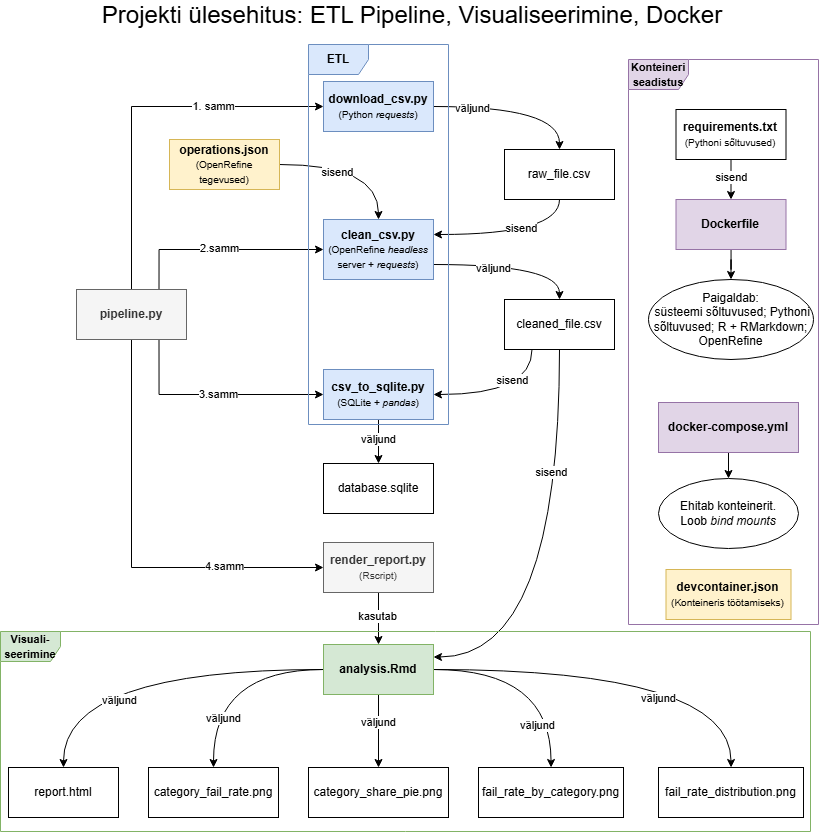

The diagram above was exported from draw.io. Its source (the exported page's mxGraphModel, read from the mxfile embedded in the PNG):
<mxGraphModel dx="1285" dy="683" grid="1" gridSize="10" guides="1" tooltips="1" connect="1" arrows="1" fold="1" page="1" pageScale="1" pageWidth="827" pageHeight="1169" math="0" shadow="0">
  <root>
    <mxCell id="0" />
    <mxCell id="1" parent="0" />
    <mxCell id="eQg340DuLtcca_B7wL1o-13" edge="1" parent="1" source="eQg340DuLtcca_B7wL1o-2" style="edgeStyle=orthogonalEdgeStyle;rounded=0;orthogonalLoop=1;jettySize=auto;html=1;exitX=0.5;exitY=0;exitDx=0;exitDy=0;entryX=0;entryY=0.5;entryDx=0;entryDy=0;" target="eQg340DuLtcca_B7wL1o-4">
      <mxGeometry relative="1" as="geometry" />
    </mxCell>
    <mxCell id="eQg340DuLtcca_B7wL1o-54" connectable="0" parent="eQg340DuLtcca_B7wL1o-13" style="edgeLabel;html=1;align=center;verticalAlign=middle;resizable=0;points=[];" value="1. samm" vertex="1">
      <mxGeometry relative="1" x="0.2472" as="geometry">
        <mxPoint x="31" as="offset" />
      </mxGeometry>
    </mxCell>
    <mxCell id="eQg340DuLtcca_B7wL1o-14" edge="1" parent="1" source="eQg340DuLtcca_B7wL1o-2" style="edgeStyle=orthogonalEdgeStyle;rounded=0;orthogonalLoop=1;jettySize=auto;html=1;exitX=0.75;exitY=0;exitDx=0;exitDy=0;entryX=0;entryY=0.5;entryDx=0;entryDy=0;" target="eQg340DuLtcca_B7wL1o-5">
      <mxGeometry relative="1" as="geometry" />
    </mxCell>
    <mxCell id="eQg340DuLtcca_B7wL1o-55" connectable="0" parent="eQg340DuLtcca_B7wL1o-14" style="edgeLabel;html=1;align=center;verticalAlign=middle;resizable=0;points=[];" value="2.samm" vertex="1">
      <mxGeometry relative="1" x="-0.1993" y="1" as="geometry">
        <mxPoint x="18" as="offset" />
      </mxGeometry>
    </mxCell>
    <mxCell id="eQg340DuLtcca_B7wL1o-15" edge="1" parent="1" source="eQg340DuLtcca_B7wL1o-2" style="edgeStyle=orthogonalEdgeStyle;rounded=0;orthogonalLoop=1;jettySize=auto;html=1;exitX=0.75;exitY=1;exitDx=0;exitDy=0;entryX=0;entryY=0.5;entryDx=0;entryDy=0;" target="eQg340DuLtcca_B7wL1o-6">
      <mxGeometry relative="1" as="geometry" />
    </mxCell>
    <mxCell id="eQg340DuLtcca_B7wL1o-56" connectable="0" parent="eQg340DuLtcca_B7wL1o-15" style="edgeLabel;html=1;align=center;verticalAlign=middle;resizable=0;points=[];" value="3.samm" vertex="1">
      <mxGeometry relative="1" x="-0.0322" as="geometry">
        <mxPoint x="8" as="offset" />
      </mxGeometry>
    </mxCell>
    <mxCell id="eQg340DuLtcca_B7wL1o-16" edge="1" parent="1" source="eQg340DuLtcca_B7wL1o-2" style="edgeStyle=orthogonalEdgeStyle;rounded=0;orthogonalLoop=1;jettySize=auto;html=1;exitX=0.5;exitY=1;exitDx=0;exitDy=0;entryX=0;entryY=0.5;entryDx=0;entryDy=0;" target="eQg340DuLtcca_B7wL1o-50">
      <mxGeometry relative="1" as="geometry" />
    </mxCell>
    <mxCell id="eQg340DuLtcca_B7wL1o-57" connectable="0" parent="eQg340DuLtcca_B7wL1o-16" style="edgeLabel;html=1;align=center;verticalAlign=middle;resizable=0;points=[];" value="4.samm" vertex="1">
      <mxGeometry relative="1" x="0.4112" y="1" as="geometry">
        <mxPoint x="24" as="offset" />
      </mxGeometry>
    </mxCell>
    <mxCell id="eQg340DuLtcca_B7wL1o-2" parent="1" style="html=1;whiteSpace=wrap;fillColor=#f5f5f5;strokeColor=#666666;fontColor=#333333;" value="&lt;b&gt;pipeline.py&lt;/b&gt;" vertex="1">
      <mxGeometry height="50" width="110" x="78" y="295" as="geometry" />
    </mxCell>
    <mxCell id="eQg340DuLtcca_B7wL1o-23" edge="1" parent="1" source="eQg340DuLtcca_B7wL1o-4" style="edgeStyle=orthogonalEdgeStyle;rounded=0;orthogonalLoop=1;jettySize=auto;html=1;exitX=1;exitY=0.5;exitDx=0;exitDy=0;entryX=0.5;entryY=0;entryDx=0;entryDy=0;curved=1;" target="eQg340DuLtcca_B7wL1o-9">
      <mxGeometry relative="1" as="geometry" />
    </mxCell>
    <mxCell id="eQg340DuLtcca_B7wL1o-38" connectable="0" parent="eQg340DuLtcca_B7wL1o-23" style="edgeLabel;html=1;align=center;verticalAlign=middle;resizable=0;points=[];" value="väljund" vertex="1">
      <mxGeometry relative="1" x="-0.5493" y="-2" as="geometry">
        <mxPoint as="offset" />
      </mxGeometry>
    </mxCell>
    <mxCell id="eQg340DuLtcca_B7wL1o-4" parent="1" style="html=1;whiteSpace=wrap;fillColor=#dae8fc;strokeColor=#6c8ebf;" value="&lt;b&gt;download_csv.py&lt;/b&gt;&lt;div&gt;&lt;font size=&quot;1&quot;&gt;(Python&amp;nbsp;&lt;i&gt;requests&lt;/i&gt;)&lt;/font&gt;&lt;/div&gt;" vertex="1">
      <mxGeometry height="50" width="110" x="325" y="87" as="geometry" />
    </mxCell>
    <mxCell id="eQg340DuLtcca_B7wL1o-21" edge="1" parent="1" source="eQg340DuLtcca_B7wL1o-5" style="edgeStyle=orthogonalEdgeStyle;rounded=0;orthogonalLoop=1;jettySize=auto;html=1;exitX=1;exitY=0.75;exitDx=0;exitDy=0;entryX=0.5;entryY=0;entryDx=0;entryDy=0;curved=1;" target="eQg340DuLtcca_B7wL1o-10">
      <mxGeometry relative="1" as="geometry" />
    </mxCell>
    <mxCell id="eQg340DuLtcca_B7wL1o-40" connectable="0" parent="eQg340DuLtcca_B7wL1o-21" style="edgeLabel;html=1;align=center;verticalAlign=middle;resizable=0;points=[];" value="väljund" vertex="1">
      <mxGeometry relative="1" x="-0.2624" y="-7" as="geometry">
        <mxPoint y="-3" as="offset" />
      </mxGeometry>
    </mxCell>
    <mxCell id="eQg340DuLtcca_B7wL1o-5" parent="1" style="html=1;whiteSpace=wrap;fillColor=#dae8fc;strokeColor=#6c8ebf;" value="&lt;b&gt;clean_csv.py&lt;/b&gt;&lt;div&gt;&lt;font size=&quot;1&quot;&gt;(OpenRefine &lt;i&gt;headless &lt;/i&gt;server + &lt;i&gt;requests&lt;/i&gt;)&lt;/font&gt;&lt;/div&gt;" vertex="1">
      <mxGeometry height="60" width="110" x="325" y="225" as="geometry" />
    </mxCell>
    <mxCell id="eQg340DuLtcca_B7wL1o-26" edge="1" parent="1" source="eQg340DuLtcca_B7wL1o-6" style="edgeStyle=orthogonalEdgeStyle;rounded=0;orthogonalLoop=1;jettySize=auto;html=1;entryX=0.5;entryY=0;entryDx=0;entryDy=0;" target="eQg340DuLtcca_B7wL1o-25">
      <mxGeometry relative="1" as="geometry" />
    </mxCell>
    <mxCell id="eQg340DuLtcca_B7wL1o-43" connectable="0" parent="eQg340DuLtcca_B7wL1o-26" style="edgeLabel;html=1;align=center;verticalAlign=middle;resizable=0;points=[];" value="väljund" vertex="1">
      <mxGeometry relative="1" x="-0.3111" y="2" as="geometry">
        <mxPoint x="-2" y="4" as="offset" />
      </mxGeometry>
    </mxCell>
    <mxCell id="eQg340DuLtcca_B7wL1o-6" parent="1" style="html=1;whiteSpace=wrap;fillColor=#dae8fc;strokeColor=#6c8ebf;" value="&lt;b&gt;csv_to_sqlite.py&lt;/b&gt;&lt;div&gt;&lt;font size=&quot;1&quot;&gt;(SQLite + &lt;i&gt;pandas&lt;/i&gt;)&lt;/font&gt;&lt;/div&gt;" vertex="1">
      <mxGeometry height="50" width="110" x="325" y="375" as="geometry" />
    </mxCell>
    <mxCell id="eQg340DuLtcca_B7wL1o-33" edge="1" parent="1" source="eQg340DuLtcca_B7wL1o-7" style="edgeStyle=orthogonalEdgeStyle;rounded=0;orthogonalLoop=1;jettySize=auto;html=1;entryX=0.5;entryY=0;entryDx=0;entryDy=0;curved=1;" target="eQg340DuLtcca_B7wL1o-27">
      <mxGeometry relative="1" as="geometry" />
    </mxCell>
    <mxCell id="eQg340DuLtcca_B7wL1o-49" connectable="0" parent="eQg340DuLtcca_B7wL1o-33" style="edgeLabel;html=1;align=center;verticalAlign=middle;resizable=0;points=[];" value="väljund" vertex="1">
      <mxGeometry relative="1" x="0.1423" y="16" as="geometry">
        <mxPoint y="15" as="offset" />
      </mxGeometry>
    </mxCell>
    <mxCell id="eQg340DuLtcca_B7wL1o-34" edge="1" parent="1" source="eQg340DuLtcca_B7wL1o-7" style="edgeStyle=orthogonalEdgeStyle;rounded=0;orthogonalLoop=1;jettySize=auto;html=1;curved=1;" target="eQg340DuLtcca_B7wL1o-28">
      <mxGeometry relative="1" as="geometry" />
    </mxCell>
    <mxCell id="eQg340DuLtcca_B7wL1o-48" connectable="0" parent="eQg340DuLtcca_B7wL1o-34" style="edgeLabel;html=1;align=center;verticalAlign=middle;resizable=0;points=[];" value="väljund" vertex="1">
      <mxGeometry relative="1" x="0.5117" y="10" as="geometry">
        <mxPoint y="1" as="offset" />
      </mxGeometry>
    </mxCell>
    <mxCell id="eQg340DuLtcca_B7wL1o-35" edge="1" parent="1" source="eQg340DuLtcca_B7wL1o-7" style="edgeStyle=orthogonalEdgeStyle;rounded=0;orthogonalLoop=1;jettySize=auto;html=1;" target="eQg340DuLtcca_B7wL1o-29">
      <mxGeometry relative="1" as="geometry" />
    </mxCell>
    <mxCell id="eQg340DuLtcca_B7wL1o-47" connectable="0" parent="eQg340DuLtcca_B7wL1o-35" style="edgeLabel;html=1;align=center;verticalAlign=middle;resizable=0;points=[];" value="väljund" vertex="1">
      <mxGeometry relative="1" x="-0.3067" as="geometry">
        <mxPoint y="2" as="offset" />
      </mxGeometry>
    </mxCell>
    <mxCell id="eQg340DuLtcca_B7wL1o-36" edge="1" parent="1" source="eQg340DuLtcca_B7wL1o-7" style="edgeStyle=orthogonalEdgeStyle;rounded=0;orthogonalLoop=1;jettySize=auto;html=1;curved=1;" target="eQg340DuLtcca_B7wL1o-30">
      <mxGeometry relative="1" as="geometry" />
    </mxCell>
    <mxCell id="eQg340DuLtcca_B7wL1o-45" connectable="0" parent="eQg340DuLtcca_B7wL1o-36" style="edgeLabel;html=1;align=center;verticalAlign=middle;resizable=0;points=[];" value="väljund" vertex="1">
      <mxGeometry relative="1" x="-0.0182" y="-21" as="geometry">
        <mxPoint x="-2" y="35" as="offset" />
      </mxGeometry>
    </mxCell>
    <mxCell id="eQg340DuLtcca_B7wL1o-37" edge="1" parent="1" source="eQg340DuLtcca_B7wL1o-7" style="edgeStyle=orthogonalEdgeStyle;rounded=0;orthogonalLoop=1;jettySize=auto;html=1;curved=1;" target="eQg340DuLtcca_B7wL1o-31">
      <mxGeometry relative="1" as="geometry" />
    </mxCell>
    <mxCell id="eQg340DuLtcca_B7wL1o-44" connectable="0" parent="eQg340DuLtcca_B7wL1o-37" style="edgeLabel;html=1;align=center;verticalAlign=middle;resizable=0;points=[];" value="väljund" vertex="1">
      <mxGeometry relative="1" x="-0.0094" y="-10" as="geometry">
        <mxPoint x="28" y="19" as="offset" />
      </mxGeometry>
    </mxCell>
    <mxCell id="eQg340DuLtcca_B7wL1o-7" parent="1" style="html=1;whiteSpace=wrap;fillColor=#d5e8d4;strokeColor=#82b366;" value="&lt;b&gt;analysis.Rmd&lt;/b&gt;" vertex="1">
      <mxGeometry height="50" width="110" x="325" y="650" as="geometry" />
    </mxCell>
    <mxCell id="eQg340DuLtcca_B7wL1o-24" edge="1" parent="1" source="eQg340DuLtcca_B7wL1o-9" style="edgeStyle=orthogonalEdgeStyle;rounded=0;orthogonalLoop=1;jettySize=auto;html=1;exitX=0.5;exitY=1;exitDx=0;exitDy=0;entryX=1;entryY=0.25;entryDx=0;entryDy=0;curved=1;" target="eQg340DuLtcca_B7wL1o-5">
      <mxGeometry relative="1" as="geometry" />
    </mxCell>
    <mxCell id="eQg340DuLtcca_B7wL1o-39" connectable="0" parent="eQg340DuLtcca_B7wL1o-24" style="edgeLabel;html=1;align=center;verticalAlign=middle;resizable=0;points=[];" value="sisend" vertex="1">
      <mxGeometry relative="1" x="-0.1247" y="-5" as="geometry">
        <mxPoint x="-3" y="-1" as="offset" />
      </mxGeometry>
    </mxCell>
    <mxCell id="eQg340DuLtcca_B7wL1o-9" parent="1" style="html=1;whiteSpace=wrap;" value="raw_file.csv" vertex="1">
      <mxGeometry height="50" width="110" x="506" y="155" as="geometry" />
    </mxCell>
    <mxCell id="eQg340DuLtcca_B7wL1o-20" edge="1" parent="1" source="eQg340DuLtcca_B7wL1o-10" style="edgeStyle=orthogonalEdgeStyle;rounded=0;orthogonalLoop=1;jettySize=auto;html=1;exitX=0.5;exitY=1;exitDx=0;exitDy=0;curved=1;entryX=1;entryY=0.25;entryDx=0;entryDy=0;" target="eQg340DuLtcca_B7wL1o-7">
      <mxGeometry relative="1" as="geometry">
        <mxPoint x="470" y="545" as="targetPoint" />
      </mxGeometry>
    </mxCell>
    <mxCell id="eQg340DuLtcca_B7wL1o-42" connectable="0" parent="eQg340DuLtcca_B7wL1o-20" style="edgeLabel;html=1;align=center;verticalAlign=middle;resizable=0;points=[];" value="sisend" vertex="1">
      <mxGeometry relative="1" x="-0.4338" y="-8" as="geometry">
        <mxPoint as="offset" />
      </mxGeometry>
    </mxCell>
    <mxCell id="eQg340DuLtcca_B7wL1o-22" edge="1" parent="1" source="eQg340DuLtcca_B7wL1o-10" style="edgeStyle=orthogonalEdgeStyle;rounded=0;orthogonalLoop=1;jettySize=auto;html=1;exitX=0.25;exitY=1;exitDx=0;exitDy=0;entryX=1;entryY=0.5;entryDx=0;entryDy=0;curved=1;" target="eQg340DuLtcca_B7wL1o-6">
      <mxGeometry relative="1" as="geometry" />
    </mxCell>
    <mxCell id="eQg340DuLtcca_B7wL1o-41" connectable="0" parent="eQg340DuLtcca_B7wL1o-22" style="edgeLabel;html=1;align=center;verticalAlign=middle;resizable=0;points=[];" value="sisend" vertex="1">
      <mxGeometry relative="1" x="-0.0964" y="-14" as="geometry">
        <mxPoint as="offset" />
      </mxGeometry>
    </mxCell>
    <mxCell id="eQg340DuLtcca_B7wL1o-10" parent="1" style="html=1;whiteSpace=wrap;" value="cleaned_file.csv" vertex="1">
      <mxGeometry height="50" width="110" x="506" y="305" as="geometry" />
    </mxCell>
    <mxCell id="eQg340DuLtcca_B7wL1o-25" parent="1" style="html=1;whiteSpace=wrap;" value="database.sqlite" vertex="1">
      <mxGeometry height="50" width="110" x="325" y="469" as="geometry" />
    </mxCell>
    <mxCell id="eQg340DuLtcca_B7wL1o-27" parent="1" style="html=1;whiteSpace=wrap;" value="report.html" vertex="1">
      <mxGeometry height="50" width="110" x="10" y="773" as="geometry" />
    </mxCell>
    <mxCell id="eQg340DuLtcca_B7wL1o-28" parent="1" style="html=1;whiteSpace=wrap;" value="category_fail_rate.png" vertex="1">
      <mxGeometry height="50" width="130" x="150" y="773" as="geometry" />
    </mxCell>
    <mxCell id="eQg340DuLtcca_B7wL1o-29" parent="1" style="html=1;whiteSpace=wrap;" value="category_share_pie.png" vertex="1">
      <mxGeometry height="50" width="140" x="310" y="773" as="geometry" />
    </mxCell>
    <mxCell id="eQg340DuLtcca_B7wL1o-30" parent="1" style="html=1;whiteSpace=wrap;" value="fail_rate_by_category.png" vertex="1">
      <mxGeometry height="50" width="145" x="480" y="773" as="geometry" />
    </mxCell>
    <mxCell id="eQg340DuLtcca_B7wL1o-31" parent="1" style="html=1;whiteSpace=wrap;" value="fail_rate_distribution.png" vertex="1">
      <mxGeometry height="50" width="145" x="660" y="773" as="geometry" />
    </mxCell>
    <mxCell id="eQg340DuLtcca_B7wL1o-58" edge="1" parent="1" source="eQg340DuLtcca_B7wL1o-50" style="edgeStyle=orthogonalEdgeStyle;rounded=0;orthogonalLoop=1;jettySize=auto;html=1;entryX=0.5;entryY=0;entryDx=0;entryDy=0;" target="eQg340DuLtcca_B7wL1o-7">
      <mxGeometry relative="1" as="geometry" />
    </mxCell>
    <mxCell id="eQg340DuLtcca_B7wL1o-59" connectable="0" parent="eQg340DuLtcca_B7wL1o-58" style="edgeLabel;html=1;align=center;verticalAlign=middle;resizable=0;points=[];" value="kasutab" vertex="1">
      <mxGeometry relative="1" x="-0.0833" y="-1" as="geometry">
        <mxPoint as="offset" />
      </mxGeometry>
    </mxCell>
    <mxCell id="eQg340DuLtcca_B7wL1o-50" parent="1" style="html=1;whiteSpace=wrap;fillColor=#f5f5f5;strokeColor=#666666;fontColor=#333333;" value="&lt;b&gt;render_report.py&lt;/b&gt;&lt;div&gt;&lt;font size=&quot;1&quot;&gt;(Rscript)&lt;/font&gt;&lt;/div&gt;" vertex="1">
      <mxGeometry height="50" width="110" x="325" y="548" as="geometry" />
    </mxCell>
    <mxCell id="BylYGaYc_bOEoepCsrxh-2" edge="1" parent="1" source="BylYGaYc_bOEoepCsrxh-1" style="edgeStyle=orthogonalEdgeStyle;rounded=0;orthogonalLoop=1;jettySize=auto;html=1;entryX=0.5;entryY=0;entryDx=0;entryDy=0;curved=1;" target="eQg340DuLtcca_B7wL1o-5">
      <mxGeometry relative="1" as="geometry" />
    </mxCell>
    <mxCell id="BylYGaYc_bOEoepCsrxh-3" connectable="0" parent="BylYGaYc_bOEoepCsrxh-2" style="edgeLabel;html=1;align=center;verticalAlign=middle;resizable=0;points=[];" value="sisend" vertex="1">
      <mxGeometry relative="1" x="-0.1926" y="-6" as="geometry">
        <mxPoint x="-4" y="2" as="offset" />
      </mxGeometry>
    </mxCell>
    <mxCell id="BylYGaYc_bOEoepCsrxh-1" parent="1" style="html=1;whiteSpace=wrap;fillColor=#fff2cc;strokeColor=#d6b656;" value="&lt;b&gt;operations.json&lt;/b&gt;&lt;div&gt;&lt;font style=&quot;font-size: 10px;&quot;&gt;(OpenRefine tegevused)&lt;/font&gt;&lt;/div&gt;" vertex="1">
      <mxGeometry height="50" width="110" x="171" y="145" as="geometry" />
    </mxCell>
    <mxCell id="BylYGaYc_bOEoepCsrxh-9" edge="1" parent="1" source="BylYGaYc_bOEoepCsrxh-4" style="edgeStyle=orthogonalEdgeStyle;rounded=0;orthogonalLoop=1;jettySize=auto;html=1;entryX=0.5;entryY=0;entryDx=0;entryDy=0;" target="BylYGaYc_bOEoepCsrxh-8">
      <mxGeometry relative="1" as="geometry" />
    </mxCell>
    <mxCell id="BylYGaYc_bOEoepCsrxh-4" parent="1" style="html=1;whiteSpace=wrap;fillColor=#e1d5e7;strokeColor=#9673a6;" value="&lt;b&gt;Dockerfile&lt;/b&gt;" vertex="1">
      <mxGeometry height="50" width="110" x="677.5" y="205" as="geometry" />
    </mxCell>
    <mxCell id="BylYGaYc_bOEoepCsrxh-6" edge="1" parent="1" source="BylYGaYc_bOEoepCsrxh-5" style="edgeStyle=orthogonalEdgeStyle;rounded=0;orthogonalLoop=1;jettySize=auto;html=1;exitX=0.5;exitY=1;exitDx=0;exitDy=0;entryX=0.5;entryY=0;entryDx=0;entryDy=0;" target="BylYGaYc_bOEoepCsrxh-4">
      <mxGeometry relative="1" as="geometry" />
    </mxCell>
    <mxCell id="BylYGaYc_bOEoepCsrxh-7" connectable="0" parent="BylYGaYc_bOEoepCsrxh-6" style="edgeLabel;html=1;align=center;verticalAlign=middle;resizable=0;points=[];" value="sisend" vertex="1">
      <mxGeometry relative="1" x="-0.44" as="geometry">
        <mxPoint y="7" as="offset" />
      </mxGeometry>
    </mxCell>
    <mxCell id="BylYGaYc_bOEoepCsrxh-5" parent="1" style="html=1;whiteSpace=wrap;" value="&lt;b&gt;requirements.txt&lt;/b&gt;&lt;div&gt;&lt;font size=&quot;1&quot;&gt;(Pythoni sõltuvused)&lt;/font&gt;&lt;/div&gt;" vertex="1">
      <mxGeometry height="50" width="110" x="677.5" y="115" as="geometry" />
    </mxCell>
    <mxCell id="BylYGaYc_bOEoepCsrxh-8" parent="1" style="ellipse;whiteSpace=wrap;html=1;" value="Paigaldab:&lt;div&gt;&amp;nbsp;süsteemi sõltuvused; Pythoni sõltuvused; R + RMarkdown; OpenRefine&lt;/div&gt;" vertex="1">
      <mxGeometry height="80" width="165" x="650" y="285" as="geometry" />
    </mxCell>
    <mxCell id="BylYGaYc_bOEoepCsrxh-12" edge="1" parent="1" source="BylYGaYc_bOEoepCsrxh-10" style="edgeStyle=orthogonalEdgeStyle;rounded=0;orthogonalLoop=1;jettySize=auto;html=1;" target="BylYGaYc_bOEoepCsrxh-11">
      <mxGeometry relative="1" as="geometry" />
    </mxCell>
    <mxCell id="BylYGaYc_bOEoepCsrxh-10" parent="1" style="html=1;whiteSpace=wrap;fillColor=#e1d5e7;strokeColor=#9673a6;" value="&lt;b&gt;docker-compose.yml&lt;/b&gt;" vertex="1">
      <mxGeometry height="50" width="140" x="660" y="408" as="geometry" />
    </mxCell>
    <mxCell id="BylYGaYc_bOEoepCsrxh-11" parent="1" style="ellipse;whiteSpace=wrap;html=1;" value="Ehitab konteinerit.&lt;div&gt;Loob &lt;i&gt;bind mounts&lt;/i&gt;&lt;/div&gt;" vertex="1">
      <mxGeometry height="70" width="140" x="660" y="484" as="geometry" />
    </mxCell>
    <mxCell id="BylYGaYc_bOEoepCsrxh-13" parent="1" style="html=1;whiteSpace=wrap;fillColor=#fff2cc;strokeColor=#d6b656;" value="&lt;b&gt;devcontainer.json&lt;/b&gt;&lt;div&gt;&lt;font style=&quot;font-size: 10px;&quot;&gt;(Konteineris töötamiseks)&lt;/font&gt;&lt;/div&gt;" vertex="1">
      <mxGeometry height="50" width="125" x="667.5" y="575" as="geometry" />
    </mxCell>
    <mxCell id="BylYGaYc_bOEoepCsrxh-17" parent="1" style="shape=umlFrame;whiteSpace=wrap;html=1;pointerEvents=0;fillColor=#e1d5e7;strokeColor=#9673a6;" value="&lt;b&gt;&lt;font style=&quot;font-size: 11px;&quot;&gt;Konteineri seadistus&lt;/font&gt;&lt;/b&gt;" vertex="1">
      <mxGeometry height="565" width="190" x="630" y="65" as="geometry" />
    </mxCell>
    <mxCell id="BylYGaYc_bOEoepCsrxh-18" parent="1" style="text;html=1;whiteSpace=wrap;strokeColor=none;fillColor=none;align=center;verticalAlign=middle;rounded=0;" value="&lt;font style=&quot;font-size: 24px;&quot;&gt;Projekti ülesehitus: ETL Pipeline, Visualiseerimine, Docker&lt;/font&gt;" vertex="1">
      <mxGeometry height="30" width="670" x="79" y="6" as="geometry" />
    </mxCell>
    <mxCell id="BylYGaYc_bOEoepCsrxh-19" parent="1" style="shape=umlFrame;whiteSpace=wrap;html=1;pointerEvents=0;fillColor=#d5e8d4;strokeColor=#82b366;" value="&lt;font style=&quot;font-size: 11px;&quot;&gt;&lt;b&gt;Visuali- seerimine&lt;/b&gt;&lt;/font&gt;" vertex="1">
      <mxGeometry height="200" width="810" x="2" y="637" as="geometry" />
    </mxCell>
    <mxCell id="BylYGaYc_bOEoepCsrxh-20" parent="1" style="shape=umlFrame;whiteSpace=wrap;html=1;pointerEvents=0;fillColor=#dae8fc;strokeColor=#6c8ebf;" value="&lt;b&gt;ETL&lt;/b&gt;" vertex="1">
      <mxGeometry height="380" width="140" x="310" y="50" as="geometry" />
    </mxCell>
  </root>
</mxGraphModel>